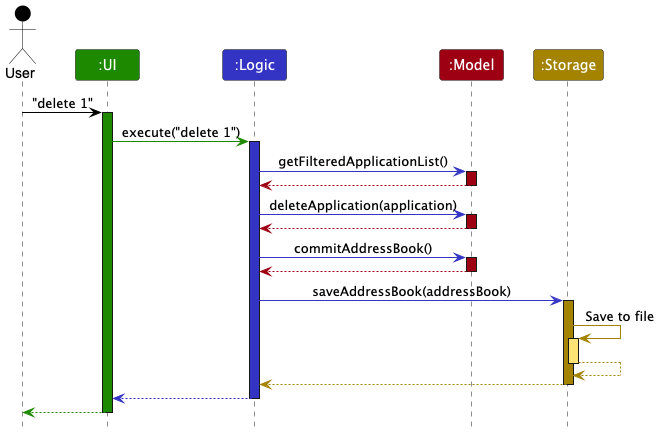

The diagram above was rendered by PlantUML. Its source (embedded in the PNG):
@startuml
!include style.puml
skinparam ArrowFontStyle plain

Actor User as user USER_COLOR
Participant ":UI" as ui UI_COLOR
Participant ":Logic" as logic LOGIC_COLOR
Participant ":Model" as model MODEL_COLOR
Participant ":Storage" as storage STORAGE_COLOR

user -[USER_COLOR]> ui : "delete 1"
activate ui UI_COLOR

ui -[UI_COLOR]> logic : execute("delete 1")
activate logic LOGIC_COLOR

logic -[LOGIC_COLOR]> model : getFilteredApplicationList()
activate model MODEL_COLOR

model -[MODEL_COLOR]-> logic
deactivate model

logic -[LOGIC_COLOR]> model : deleteApplication(application)
activate model MODEL_COLOR

model -[MODEL_COLOR]-> logic
deactivate model

logic -[LOGIC_COLOR]> model : commitAddressBook()
activate model MODEL_COLOR

model -[MODEL_COLOR]-> logic
deactivate model

logic -[LOGIC_COLOR]> storage : saveAddressBook(addressBook)
activate storage STORAGE_COLOR

storage -[STORAGE_COLOR]> storage : Save to file
activate storage STORAGE_COLOR_T1
storage --[STORAGE_COLOR]> storage
deactivate storage

storage --[STORAGE_COLOR]> logic
deactivate storage

logic --[LOGIC_COLOR]> ui
deactivate logic

ui--[UI_COLOR]> user
deactivate ui
@enduml